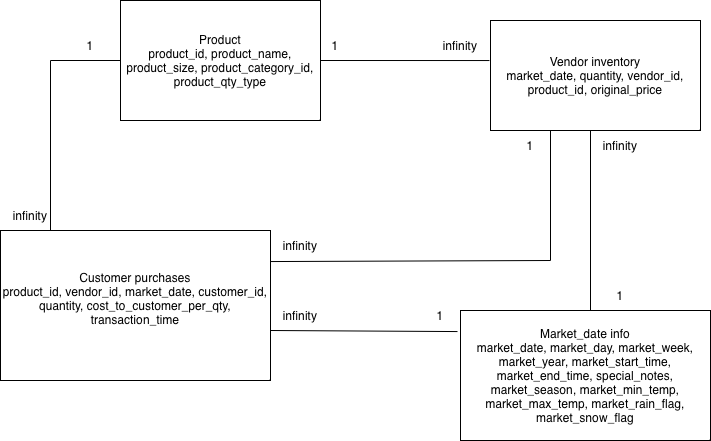

The diagram above was exported from draw.io. Its source (the exported page's mxGraphModel, read from the mxfile embedded in the PNG):
<mxGraphModel dx="1140" dy="652" grid="1" gridSize="10" guides="1" tooltips="1" connect="1" arrows="1" fold="1" page="1" pageScale="1" pageWidth="850" pageHeight="1100" math="0" shadow="0">
  <root>
    <mxCell id="0" />
    <mxCell id="1" parent="0" />
    <mxCell id="NmeWI_yZ_WpYGBTxuv2P-1" value="Product&lt;div&gt;product_id, product_name, product_size, product_category_id,&lt;/div&gt;&lt;div&gt;product_qty_type&lt;/div&gt;" style="rounded=0;whiteSpace=wrap;html=1;" vertex="1" parent="1">
      <mxGeometry x="180" y="50" width="200" height="120" as="geometry" />
    </mxCell>
    <mxCell id="NmeWI_yZ_WpYGBTxuv2P-2" value="Customer purchases&lt;div&gt;product_id, vendor_id, market_date, customer_id, quantity, cost_to_customer_per_qty, transaction_time&lt;br&gt;&lt;div&gt;&lt;br&gt;&lt;/div&gt;&lt;/div&gt;" style="rounded=0;whiteSpace=wrap;html=1;" vertex="1" parent="1">
      <mxGeometry x="60" y="280" width="270" height="150" as="geometry" />
    </mxCell>
    <mxCell id="NmeWI_yZ_WpYGBTxuv2P-3" value="Vendor inventory&lt;div&gt;market_date, quantity, vendor_id, product_id, original_price&lt;/div&gt;" style="rounded=0;whiteSpace=wrap;html=1;" vertex="1" parent="1">
      <mxGeometry x="550" y="70" width="210" height="110" as="geometry" />
    </mxCell>
    <mxCell id="NmeWI_yZ_WpYGBTxuv2P-4" value="Market_date info&lt;div&gt;market_date, market_day, market_week, market_year, market_start_time, market_end_time, special_notes, market_season, market_min_temp, market_max_temp, market_rain_flag, market_snow_flag&lt;/div&gt;" style="rounded=0;whiteSpace=wrap;html=1;" vertex="1" parent="1">
      <mxGeometry x="520" y="360" width="250" height="130" as="geometry" />
    </mxCell>
    <mxCell id="NmeWI_yZ_WpYGBTxuv2P-5" value="" style="endArrow=none;html=1;rounded=0;" edge="1" parent="1">
      <mxGeometry width="50" height="50" relative="1" as="geometry">
        <mxPoint x="110" y="110" as="sourcePoint" />
        <mxPoint x="180" y="110" as="targetPoint" />
      </mxGeometry>
    </mxCell>
    <mxCell id="NmeWI_yZ_WpYGBTxuv2P-6" value="" style="endArrow=none;html=1;rounded=0;" edge="1" parent="1">
      <mxGeometry width="50" height="50" relative="1" as="geometry">
        <mxPoint x="110" y="280" as="sourcePoint" />
        <mxPoint x="110" y="110" as="targetPoint" />
      </mxGeometry>
    </mxCell>
    <mxCell id="NmeWI_yZ_WpYGBTxuv2P-7" value="" style="endArrow=none;html=1;rounded=0;entryX=-0.005;entryY=0.364;entryDx=0;entryDy=0;entryPerimeter=0;exitX=1;exitY=0.5;exitDx=0;exitDy=0;" edge="1" parent="1" source="NmeWI_yZ_WpYGBTxuv2P-1" target="NmeWI_yZ_WpYGBTxuv2P-3">
      <mxGeometry width="50" height="50" relative="1" as="geometry">
        <mxPoint x="380" y="130" as="sourcePoint" />
        <mxPoint x="430" y="80" as="targetPoint" />
      </mxGeometry>
    </mxCell>
    <mxCell id="NmeWI_yZ_WpYGBTxuv2P-8" value="" style="endArrow=none;html=1;rounded=0;" edge="1" parent="1">
      <mxGeometry width="50" height="50" relative="1" as="geometry">
        <mxPoint x="650" y="360" as="sourcePoint" />
        <mxPoint x="650" y="180" as="targetPoint" />
      </mxGeometry>
    </mxCell>
    <mxCell id="NmeWI_yZ_WpYGBTxuv2P-9" value="" style="endArrow=none;html=1;rounded=0;entryX=-0.012;entryY=0.162;entryDx=0;entryDy=0;entryPerimeter=0;" edge="1" parent="1" target="NmeWI_yZ_WpYGBTxuv2P-4">
      <mxGeometry width="50" height="50" relative="1" as="geometry">
        <mxPoint x="330" y="380" as="sourcePoint" />
        <mxPoint x="380" y="330" as="targetPoint" />
      </mxGeometry>
    </mxCell>
    <mxCell id="NmeWI_yZ_WpYGBTxuv2P-10" value="" style="endArrow=none;html=1;rounded=0;" edge="1" parent="1">
      <mxGeometry width="50" height="50" relative="1" as="geometry">
        <mxPoint x="610" y="310" as="sourcePoint" />
        <mxPoint x="610" y="180" as="targetPoint" />
      </mxGeometry>
    </mxCell>
    <mxCell id="NmeWI_yZ_WpYGBTxuv2P-11" value="" style="endArrow=none;html=1;rounded=0;exitX=1;exitY=0.207;exitDx=0;exitDy=0;exitPerimeter=0;" edge="1" parent="1" source="NmeWI_yZ_WpYGBTxuv2P-2">
      <mxGeometry width="50" height="50" relative="1" as="geometry">
        <mxPoint x="420" y="370" as="sourcePoint" />
        <mxPoint x="610" y="310" as="targetPoint" />
      </mxGeometry>
    </mxCell>
    <mxCell id="NmeWI_yZ_WpYGBTxuv2P-12" value="1" style="text;html=1;whiteSpace=wrap;strokeColor=none;fillColor=none;align=center;verticalAlign=middle;rounded=0;" vertex="1" parent="1">
      <mxGeometry x="120" y="80" width="60" height="30" as="geometry" />
    </mxCell>
    <mxCell id="NmeWI_yZ_WpYGBTxuv2P-13" value="infinity" style="text;html=1;whiteSpace=wrap;strokeColor=none;fillColor=none;align=center;verticalAlign=middle;rounded=0;" vertex="1" parent="1">
      <mxGeometry x="60" y="250" width="60" height="30" as="geometry" />
    </mxCell>
    <mxCell id="NmeWI_yZ_WpYGBTxuv2P-14" value="1" style="text;html=1;whiteSpace=wrap;strokeColor=none;fillColor=none;align=center;verticalAlign=middle;rounded=0;" vertex="1" parent="1">
      <mxGeometry x="365" y="80" width="60" height="30" as="geometry" />
    </mxCell>
    <mxCell id="NmeWI_yZ_WpYGBTxuv2P-15" value="infinity" style="text;html=1;whiteSpace=wrap;strokeColor=none;fillColor=none;align=center;verticalAlign=middle;rounded=0;" vertex="1" parent="1">
      <mxGeometry x="490" y="80" width="60" height="30" as="geometry" />
    </mxCell>
    <mxCell id="NmeWI_yZ_WpYGBTxuv2P-16" value="1" style="text;html=1;whiteSpace=wrap;strokeColor=none;fillColor=none;align=center;verticalAlign=middle;rounded=0;" vertex="1" parent="1">
      <mxGeometry x="560" y="180" width="60" height="30" as="geometry" />
    </mxCell>
    <mxCell id="NmeWI_yZ_WpYGBTxuv2P-18" value="infinity" style="text;html=1;whiteSpace=wrap;strokeColor=none;fillColor=none;align=center;verticalAlign=middle;rounded=0;" vertex="1" parent="1">
      <mxGeometry x="330" y="280" width="60" height="30" as="geometry" />
    </mxCell>
    <mxCell id="NmeWI_yZ_WpYGBTxuv2P-19" value="infinity" style="text;html=1;whiteSpace=wrap;strokeColor=none;fillColor=none;align=center;verticalAlign=middle;rounded=0;" vertex="1" parent="1">
      <mxGeometry x="330" y="350" width="60" height="30" as="geometry" />
    </mxCell>
    <mxCell id="NmeWI_yZ_WpYGBTxuv2P-20" value="infinity" style="text;html=1;whiteSpace=wrap;strokeColor=none;fillColor=none;align=center;verticalAlign=middle;rounded=0;" vertex="1" parent="1">
      <mxGeometry x="650" y="180" width="60" height="30" as="geometry" />
    </mxCell>
    <mxCell id="NmeWI_yZ_WpYGBTxuv2P-21" value="1" style="text;html=1;whiteSpace=wrap;strokeColor=none;fillColor=none;align=center;verticalAlign=middle;rounded=0;" vertex="1" parent="1">
      <mxGeometry x="650" y="330" width="60" height="30" as="geometry" />
    </mxCell>
    <mxCell id="NmeWI_yZ_WpYGBTxuv2P-22" value="1" style="text;html=1;whiteSpace=wrap;strokeColor=none;fillColor=none;align=center;verticalAlign=middle;rounded=0;" vertex="1" parent="1">
      <mxGeometry x="470" y="350" width="60" height="30" as="geometry" />
    </mxCell>
  </root>
</mxGraphModel>